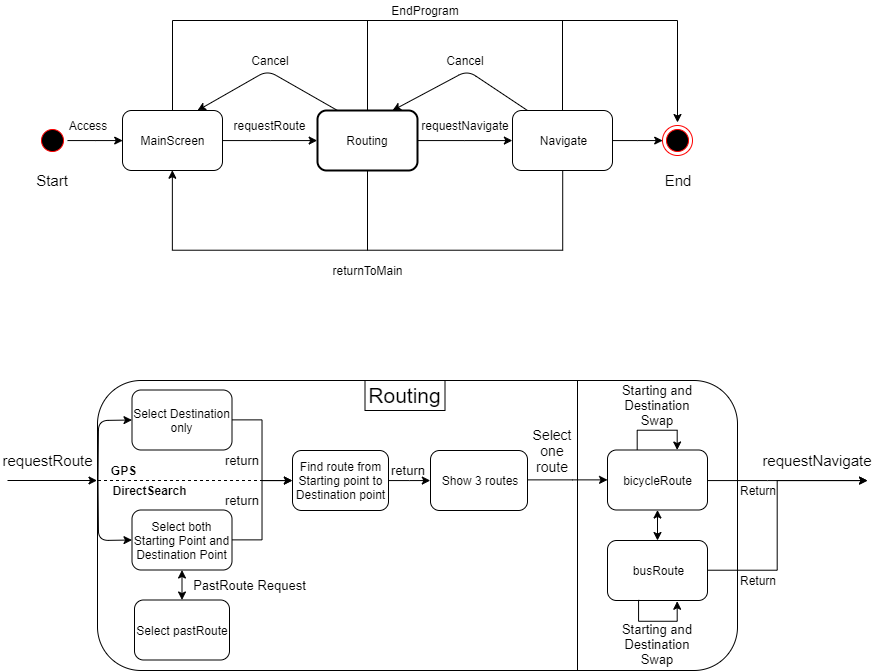

The diagram above was exported from draw.io. Its source (the exported page's mxGraphModel, read from the mxfile embedded in the PNG):
<mxGraphModel dx="2571" dy="482" grid="1" gridSize="10" guides="1" tooltips="1" connect="1" arrows="1" fold="1" page="1" pageScale="1" pageWidth="1600" pageHeight="1200" math="0" shadow="0">
  <root>
    <mxCell id="0" />
    <mxCell id="1" parent="0" />
    <mxCell id="sPg_e6eeyRZ8Q096PSEF-72" value="" style="rounded=1;whiteSpace=wrap;html=1;" vertex="1" parent="1">
      <mxGeometry x="90" y="380" width="640" height="290" as="geometry" />
    </mxCell>
    <mxCell id="sPg_e6eeyRZ8Q096PSEF-73" style="edgeStyle=orthogonalEdgeStyle;rounded=0;orthogonalLoop=1;jettySize=auto;html=1;entryX=0;entryY=0.5;entryDx=0;entryDy=0;" edge="1" parent="1" source="sPg_e6eeyRZ8Q096PSEF-74" target="sPg_e6eeyRZ8Q096PSEF-76">
      <mxGeometry relative="1" as="geometry">
        <mxPoint x="110" y="140" as="targetPoint" />
      </mxGeometry>
    </mxCell>
    <mxCell id="sPg_e6eeyRZ8Q096PSEF-74" value="" style="ellipse;html=1;shape=startState;fillColor=#000000;strokeColor=#ff0000;" vertex="1" parent="1">
      <mxGeometry x="30" y="125" width="30" height="30" as="geometry" />
    </mxCell>
    <mxCell id="sPg_e6eeyRZ8Q096PSEF-75" style="edgeStyle=orthogonalEdgeStyle;rounded=0;orthogonalLoop=1;jettySize=auto;html=1;entryX=0;entryY=0.5;entryDx=0;entryDy=0;" edge="1" parent="1" source="sPg_e6eeyRZ8Q096PSEF-76" target="sPg_e6eeyRZ8Q096PSEF-78">
      <mxGeometry relative="1" as="geometry" />
    </mxCell>
    <mxCell id="sPg_e6eeyRZ8Q096PSEF-76" value="MainScreen" style="rounded=1;whiteSpace=wrap;html=1;" vertex="1" parent="1">
      <mxGeometry x="115" y="110" width="100" height="60" as="geometry" />
    </mxCell>
    <mxCell id="sPg_e6eeyRZ8Q096PSEF-77" value="" style="edgeStyle=orthogonalEdgeStyle;rounded=0;orthogonalLoop=1;jettySize=auto;html=1;entryX=0;entryY=0.5;entryDx=0;entryDy=0;" edge="1" parent="1" source="sPg_e6eeyRZ8Q096PSEF-78" target="sPg_e6eeyRZ8Q096PSEF-81">
      <mxGeometry relative="1" as="geometry">
        <mxPoint x="430" y="140" as="targetPoint" />
      </mxGeometry>
    </mxCell>
    <mxCell id="sPg_e6eeyRZ8Q096PSEF-78" value="Routing" style="rounded=1;whiteSpace=wrap;html=1;strokeWidth=2;" vertex="1" parent="1">
      <mxGeometry x="310" y="110" width="100" height="60" as="geometry" />
    </mxCell>
    <mxCell id="sPg_e6eeyRZ8Q096PSEF-79" value="" style="edgeStyle=orthogonalEdgeStyle;rounded=0;orthogonalLoop=1;jettySize=auto;html=1;entryX=0.5;entryY=1;entryDx=0;entryDy=0;" edge="1" parent="1" source="sPg_e6eeyRZ8Q096PSEF-81" target="sPg_e6eeyRZ8Q096PSEF-76">
      <mxGeometry relative="1" as="geometry">
        <mxPoint x="555" y="250.0000000000001" as="targetPoint" />
        <Array as="points">
          <mxPoint x="555" y="250" />
          <mxPoint x="165" y="250" />
        </Array>
      </mxGeometry>
    </mxCell>
    <mxCell id="sPg_e6eeyRZ8Q096PSEF-80" style="edgeStyle=orthogonalEdgeStyle;rounded=0;orthogonalLoop=1;jettySize=auto;html=1;entryX=0;entryY=0.5;entryDx=0;entryDy=0;" edge="1" parent="1" source="sPg_e6eeyRZ8Q096PSEF-81" target="sPg_e6eeyRZ8Q096PSEF-83">
      <mxGeometry relative="1" as="geometry" />
    </mxCell>
    <mxCell id="sPg_e6eeyRZ8Q096PSEF-81" value="Navigate" style="rounded=1;whiteSpace=wrap;html=1;" vertex="1" parent="1">
      <mxGeometry x="505" y="110" width="100" height="60" as="geometry" />
    </mxCell>
    <mxCell id="sPg_e6eeyRZ8Q096PSEF-82" value="" style="endArrow=classic;html=1;" edge="1" parent="1">
      <mxGeometry width="50" height="50" relative="1" as="geometry">
        <mxPoint y="480" as="sourcePoint" />
        <mxPoint x="89.5" y="480" as="targetPoint" />
      </mxGeometry>
    </mxCell>
    <mxCell id="sPg_e6eeyRZ8Q096PSEF-83" value="" style="ellipse;html=1;shape=endState;fillColor=#000000;strokeColor=#ff0000;" vertex="1" parent="1">
      <mxGeometry x="655" y="125" width="30" height="30" as="geometry" />
    </mxCell>
    <mxCell id="sPg_e6eeyRZ8Q096PSEF-146" style="edgeStyle=orthogonalEdgeStyle;rounded=0;orthogonalLoop=1;jettySize=auto;html=1;entryX=0;entryY=0.5;entryDx=0;entryDy=0;" edge="1" parent="1" source="sPg_e6eeyRZ8Q096PSEF-85" target="sPg_e6eeyRZ8Q096PSEF-87">
      <mxGeometry relative="1" as="geometry" />
    </mxCell>
    <mxCell id="sPg_e6eeyRZ8Q096PSEF-85" value="Select Destination only" style="rounded=1;whiteSpace=wrap;html=1;" vertex="1" parent="1">
      <mxGeometry x="124.5" y="389.5" width="100" height="60" as="geometry" />
    </mxCell>
    <mxCell id="sPg_e6eeyRZ8Q096PSEF-86" value="" style="edgeStyle=orthogonalEdgeStyle;rounded=0;orthogonalLoop=1;jettySize=auto;html=1;entryX=0;entryY=0.5;entryDx=0;entryDy=0;" edge="1" parent="1" source="sPg_e6eeyRZ8Q096PSEF-87" target="sPg_e6eeyRZ8Q096PSEF-147">
      <mxGeometry relative="1" as="geometry">
        <mxPoint x="420" y="419.5" as="targetPoint" />
      </mxGeometry>
    </mxCell>
    <mxCell id="sPg_e6eeyRZ8Q096PSEF-87" value="Find route from Starting point to Destination point" style="rounded=1;whiteSpace=wrap;html=1;" vertex="1" parent="1">
      <mxGeometry x="285" y="450" width="96" height="60" as="geometry" />
    </mxCell>
    <mxCell id="sPg_e6eeyRZ8Q096PSEF-145" style="edgeStyle=orthogonalEdgeStyle;rounded=0;orthogonalLoop=1;jettySize=auto;html=1;entryX=0;entryY=0.5;entryDx=0;entryDy=0;" edge="1" parent="1" source="sPg_e6eeyRZ8Q096PSEF-91" target="sPg_e6eeyRZ8Q096PSEF-87">
      <mxGeometry relative="1" as="geometry" />
    </mxCell>
    <mxCell id="sPg_e6eeyRZ8Q096PSEF-91" value="Select both Starting Point and Destination Point" style="rounded=1;whiteSpace=wrap;html=1;" vertex="1" parent="1">
      <mxGeometry x="124.5" y="509.5" width="100" height="60" as="geometry" />
    </mxCell>
    <mxCell id="sPg_e6eeyRZ8Q096PSEF-96" value="GPS" style="text;html=1;strokeColor=none;fillColor=none;align=center;verticalAlign=middle;whiteSpace=wrap;rounded=0;fontStyle=1" vertex="1" parent="1">
      <mxGeometry x="72.5" y="460" width="85" height="20" as="geometry" />
    </mxCell>
    <mxCell id="sPg_e6eeyRZ8Q096PSEF-98" value="" style="endArrow=none;dashed=1;html=1;" edge="1" parent="1">
      <mxGeometry width="50" height="50" relative="1" as="geometry">
        <mxPoint x="90.5" y="480" as="sourcePoint" />
        <mxPoint x="260" y="480" as="targetPoint" />
      </mxGeometry>
    </mxCell>
    <mxCell id="sPg_e6eeyRZ8Q096PSEF-99" value="" style="endArrow=classic;html=1;entryX=0;entryY=0.5;entryDx=0;entryDy=0;" edge="1" parent="1" target="sPg_e6eeyRZ8Q096PSEF-85">
      <mxGeometry width="50" height="50" relative="1" as="geometry">
        <mxPoint x="90.5" y="480" as="sourcePoint" />
        <mxPoint x="125.5" y="400" as="targetPoint" />
        <Array as="points">
          <mxPoint x="91" y="420" />
        </Array>
      </mxGeometry>
    </mxCell>
    <mxCell id="sPg_e6eeyRZ8Q096PSEF-100" value="" style="endArrow=classic;html=1;entryX=0;entryY=0.5;entryDx=0;entryDy=0;" edge="1" parent="1" target="sPg_e6eeyRZ8Q096PSEF-91">
      <mxGeometry width="50" height="50" relative="1" as="geometry">
        <mxPoint x="90.5" y="480" as="sourcePoint" />
        <mxPoint x="125.5" y="570" as="targetPoint" />
        <Array as="points">
          <mxPoint x="91" y="540" />
        </Array>
      </mxGeometry>
    </mxCell>
    <mxCell id="sPg_e6eeyRZ8Q096PSEF-101" value="Access" style="text;html=1;strokeColor=none;fillColor=none;align=center;verticalAlign=middle;whiteSpace=wrap;rounded=0;" vertex="1" parent="1">
      <mxGeometry x="60" y="115" width="40" height="20" as="geometry" />
    </mxCell>
    <mxCell id="sPg_e6eeyRZ8Q096PSEF-102" value="requestRoute" style="text;html=1;strokeColor=none;fillColor=none;align=center;verticalAlign=middle;whiteSpace=wrap;rounded=0;" vertex="1" parent="1">
      <mxGeometry x="242.5" y="115" width="40" height="20" as="geometry" />
    </mxCell>
    <mxCell id="sPg_e6eeyRZ8Q096PSEF-103" value="" style="endArrow=none;html=1;entryX=0.5;entryY=1;entryDx=0;entryDy=0;" edge="1" parent="1" target="sPg_e6eeyRZ8Q096PSEF-78">
      <mxGeometry width="50" height="50" relative="1" as="geometry">
        <mxPoint x="360" y="250" as="sourcePoint" />
        <mxPoint x="365" y="170" as="targetPoint" />
      </mxGeometry>
    </mxCell>
    <mxCell id="sPg_e6eeyRZ8Q096PSEF-104" value="requestNavigate" style="text;html=1;strokeColor=none;fillColor=none;align=center;verticalAlign=middle;whiteSpace=wrap;rounded=0;" vertex="1" parent="1">
      <mxGeometry x="437.5" y="115" width="40" height="20" as="geometry" />
    </mxCell>
    <mxCell id="sPg_e6eeyRZ8Q096PSEF-105" value="returnToMain" style="text;html=1;strokeColor=none;fillColor=none;align=center;verticalAlign=middle;whiteSpace=wrap;rounded=0;" vertex="1" parent="1">
      <mxGeometry x="340" y="260" width="40" height="20" as="geometry" />
    </mxCell>
    <mxCell id="sPg_e6eeyRZ8Q096PSEF-106" value="Cancel" style="text;html=1;strokeColor=none;fillColor=none;align=center;verticalAlign=middle;whiteSpace=wrap;rounded=0;" vertex="1" parent="1">
      <mxGeometry x="437.5" y="50" width="40" height="20" as="geometry" />
    </mxCell>
    <mxCell id="sPg_e6eeyRZ8Q096PSEF-107" value="" style="endArrow=none;html=1;exitX=0.5;exitY=0;exitDx=0;exitDy=0;" edge="1" parent="1" source="sPg_e6eeyRZ8Q096PSEF-76">
      <mxGeometry width="50" height="50" relative="1" as="geometry">
        <mxPoint x="140.0000000000001" y="50" as="sourcePoint" />
        <mxPoint x="165" y="20" as="targetPoint" />
      </mxGeometry>
    </mxCell>
    <mxCell id="sPg_e6eeyRZ8Q096PSEF-108" value="" style="endArrow=none;html=1;exitX=0.5;exitY=0;exitDx=0;exitDy=0;" edge="1" parent="1" source="sPg_e6eeyRZ8Q096PSEF-78">
      <mxGeometry width="50" height="50" relative="1" as="geometry">
        <mxPoint x="350" y="95" as="sourcePoint" />
        <mxPoint x="360" y="20" as="targetPoint" />
      </mxGeometry>
    </mxCell>
    <mxCell id="sPg_e6eeyRZ8Q096PSEF-109" value="" style="endArrow=none;html=1;" edge="1" parent="1">
      <mxGeometry width="50" height="50" relative="1" as="geometry">
        <mxPoint x="165" y="20" as="sourcePoint" />
        <mxPoint x="670" y="20" as="targetPoint" />
      </mxGeometry>
    </mxCell>
    <mxCell id="sPg_e6eeyRZ8Q096PSEF-110" value="" style="endArrow=none;html=1;" edge="1" parent="1">
      <mxGeometry width="50" height="50" relative="1" as="geometry">
        <mxPoint x="555" y="110" as="sourcePoint" />
        <mxPoint x="555" y="20" as="targetPoint" />
      </mxGeometry>
    </mxCell>
    <mxCell id="sPg_e6eeyRZ8Q096PSEF-111" value="" style="endArrow=classic;html=1;" edge="1" parent="1">
      <mxGeometry width="50" height="50" relative="1" as="geometry">
        <mxPoint x="670" y="20" as="sourcePoint" />
        <mxPoint x="670" y="122" as="targetPoint" />
      </mxGeometry>
    </mxCell>
    <mxCell id="sPg_e6eeyRZ8Q096PSEF-112" value="EndProgram" style="text;html=1;strokeColor=none;fillColor=none;align=center;verticalAlign=middle;whiteSpace=wrap;rounded=0;" vertex="1" parent="1">
      <mxGeometry x="397.5" width="40" height="20" as="geometry" />
    </mxCell>
    <mxCell id="sPg_e6eeyRZ8Q096PSEF-113" style="edgeStyle=orthogonalEdgeStyle;rounded=0;orthogonalLoop=1;jettySize=auto;html=1;fontSize=15;" edge="1" parent="1" source="sPg_e6eeyRZ8Q096PSEF-115">
      <mxGeometry relative="1" as="geometry">
        <mxPoint x="860" y="480" as="targetPoint" />
        <Array as="points">
          <mxPoint x="760" y="480" />
          <mxPoint x="760" y="480" />
        </Array>
      </mxGeometry>
    </mxCell>
    <mxCell id="sPg_e6eeyRZ8Q096PSEF-114" value="" style="edgeStyle=orthogonalEdgeStyle;rounded=0;orthogonalLoop=1;jettySize=auto;html=1;fontSize=13;" edge="1" parent="1" source="sPg_e6eeyRZ8Q096PSEF-115" target="sPg_e6eeyRZ8Q096PSEF-115">
      <mxGeometry relative="1" as="geometry">
        <mxPoint x="660" y="369.5" as="targetPoint" />
        <Array as="points">
          <mxPoint x="630" y="430" />
          <mxPoint x="670" y="430" />
        </Array>
      </mxGeometry>
    </mxCell>
    <mxCell id="sPg_e6eeyRZ8Q096PSEF-115" value="bicycleRoute" style="rounded=1;whiteSpace=wrap;html=1;" vertex="1" parent="1">
      <mxGeometry x="600" y="449.5" width="100" height="60" as="geometry" />
    </mxCell>
    <mxCell id="sPg_e6eeyRZ8Q096PSEF-116" style="edgeStyle=orthogonalEdgeStyle;rounded=0;orthogonalLoop=1;jettySize=auto;html=1;fontSize=15;exitX=1;exitY=0.5;exitDx=0;exitDy=0;" edge="1" parent="1" source="sPg_e6eeyRZ8Q096PSEF-117">
      <mxGeometry relative="1" as="geometry">
        <mxPoint x="860" y="480" as="targetPoint" />
        <mxPoint x="710" y="569.8571428571429" as="sourcePoint" />
        <Array as="points">
          <mxPoint x="770" y="570" />
          <mxPoint x="770" y="480" />
        </Array>
      </mxGeometry>
    </mxCell>
    <mxCell id="sPg_e6eeyRZ8Q096PSEF-117" value="busRoute" style="rounded=1;whiteSpace=wrap;html=1;" vertex="1" parent="1">
      <mxGeometry x="600" y="540" width="100" height="60" as="geometry" />
    </mxCell>
    <mxCell id="sPg_e6eeyRZ8Q096PSEF-118" value="" style="endArrow=classic;startArrow=classic;html=1;fontSize=15;entryX=0.5;entryY=1;entryDx=0;entryDy=0;exitX=0.5;exitY=0;exitDx=0;exitDy=0;" edge="1" parent="1" source="sPg_e6eeyRZ8Q096PSEF-117" target="sPg_e6eeyRZ8Q096PSEF-115">
      <mxGeometry width="50" height="50" relative="1" as="geometry">
        <mxPoint x="610" y="565" as="sourcePoint" />
        <mxPoint x="660" y="515" as="targetPoint" />
      </mxGeometry>
    </mxCell>
    <mxCell id="sPg_e6eeyRZ8Q096PSEF-119" value="Select one route" style="text;html=1;strokeColor=none;fillColor=none;align=center;verticalAlign=middle;whiteSpace=wrap;rounded=0;fontSize=14;direction=south;" vertex="1" parent="1">
      <mxGeometry x="535" y="429.5" width="20" height="40" as="geometry" />
    </mxCell>
    <mxCell id="sPg_e6eeyRZ8Q096PSEF-120" value="requestNavigate" style="text;html=1;strokeColor=none;fillColor=none;align=center;verticalAlign=middle;whiteSpace=wrap;rounded=0;fontSize=15;" vertex="1" parent="1">
      <mxGeometry x="790" y="449.5" width="40" height="20" as="geometry" />
    </mxCell>
    <mxCell id="sPg_e6eeyRZ8Q096PSEF-121" value="requestRoute" style="text;html=1;strokeColor=none;fillColor=none;align=center;verticalAlign=middle;whiteSpace=wrap;rounded=0;fontSize=15;" vertex="1" parent="1">
      <mxGeometry x="20" y="449.5" width="40" height="20" as="geometry" />
    </mxCell>
    <mxCell id="sPg_e6eeyRZ8Q096PSEF-122" value="Start" style="text;html=1;strokeColor=none;fillColor=none;align=center;verticalAlign=middle;whiteSpace=wrap;rounded=0;fontSize=15;" vertex="1" parent="1">
      <mxGeometry x="25" y="170" width="40" height="20" as="geometry" />
    </mxCell>
    <mxCell id="sPg_e6eeyRZ8Q096PSEF-123" value="End" style="text;html=1;strokeColor=none;fillColor=none;align=center;verticalAlign=middle;whiteSpace=wrap;rounded=0;fontSize=15;" vertex="1" parent="1">
      <mxGeometry x="650" y="170" width="40" height="20" as="geometry" />
    </mxCell>
    <mxCell id="sPg_e6eeyRZ8Q096PSEF-124" value="" style="rounded=0;whiteSpace=wrap;html=1;strokeWidth=1;fontSize=15;" vertex="1" parent="1">
      <mxGeometry x="357.5" y="380" width="80" height="30" as="geometry" />
    </mxCell>
    <mxCell id="sPg_e6eeyRZ8Q096PSEF-125" value="Routing" style="text;html=1;strokeColor=none;fillColor=none;align=center;verticalAlign=middle;whiteSpace=wrap;rounded=0;fontSize=21;" vertex="1" parent="1">
      <mxGeometry x="377.5" y="385" width="40" height="20" as="geometry" />
    </mxCell>
    <mxCell id="sPg_e6eeyRZ8Q096PSEF-127" value="" style="endArrow=none;html=1;fontSize=15;exitX=0.75;exitY=1;exitDx=0;exitDy=0;" edge="1" parent="1" source="sPg_e6eeyRZ8Q096PSEF-72">
      <mxGeometry width="50" height="50" relative="1" as="geometry">
        <mxPoint x="571.4399999999999" y="704.5" as="sourcePoint" />
        <mxPoint x="570" y="380" as="targetPoint" />
      </mxGeometry>
    </mxCell>
    <mxCell id="sPg_e6eeyRZ8Q096PSEF-130" value="Select pastRoute" style="rounded=1;whiteSpace=wrap;html=1;" vertex="1" parent="1">
      <mxGeometry x="127" y="599.5" width="95" height="60" as="geometry" />
    </mxCell>
    <mxCell id="sPg_e6eeyRZ8Q096PSEF-132" value="return&lt;span style=&quot;font-family: &amp;#34;helvetica&amp;#34; , &amp;#34;arial&amp;#34; , sans-serif ; font-size: 0px ; white-space: nowrap&quot;&gt;%3CmxGraphModel%3E%3Croot%3E%3CmxCell%20id%3D%220%22%2F%3E%3CmxCell%20id%3D%221%22%20parent%3D%220%22%2F%3E%3CmxCell%20id%3D%222%22%20value%3D%22selectDstn()%22%20style%3D%22rounded%3D1%3BwhiteSpace%3Dwrap%3Bhtml%3D1%3B%22%20vertex%3D%221%22%20parent%3D%221%22%3E%3CmxGeometry%20x%3D%22160%22%20y%3D%22669.5%22%20width%3D%22100%22%20height%3D%2260%22%20as%3D%22geometry%22%2F%3E%3C%2FmxCell%3E%3C%2Froot%3E%3C%2FmxGraphModel%3E&lt;/span&gt;" style="text;html=1;strokeColor=none;fillColor=none;align=center;verticalAlign=middle;whiteSpace=wrap;rounded=0;fontSize=13;" vertex="1" parent="1">
      <mxGeometry x="215" y="450" width="40" height="20" as="geometry" />
    </mxCell>
    <mxCell id="sPg_e6eeyRZ8Q096PSEF-133" value="return&lt;span style=&quot;font-family: &amp;#34;helvetica&amp;#34; , &amp;#34;arial&amp;#34; , sans-serif ; font-size: 0px ; white-space: nowrap&quot;&gt;%3CmxGraphModel%3E%3Croot%3E%3CmxCell%20id%3D%220%22%2F%3E%3CmxCell%20id%3D%221%22%20parent%3D%220%22%2F%3E%3CmxCell%20id%3D%222%22%20value%3D%22selectDstn()%22%20style%3D%22rounded%3D1%3BwhiteSpace%3Dwrap%3Bhtml%3D1%3B%22%20vertex%3D%221%22%20parent%3D%221%22%3E%3CmxGeometry%20x%3D%22160%22%20y%3D%22669.5%22%20width%3D%22100%22%20height%3D%2260%22%20as%3D%22geometry%22%2F%3E%3C%2FmxCell%3E%3C%2Froot%3E%3C%2FmxGraphModel%3E&lt;/span&gt;" style="text;html=1;strokeColor=none;fillColor=none;align=center;verticalAlign=middle;whiteSpace=wrap;rounded=0;fontSize=13;" vertex="1" parent="1">
      <mxGeometry x="215" y="489.5" width="40" height="20" as="geometry" />
    </mxCell>
    <mxCell id="sPg_e6eeyRZ8Q096PSEF-134" value="return&lt;span style=&quot;font-family: &amp;#34;helvetica&amp;#34; , &amp;#34;arial&amp;#34; , sans-serif ; font-size: 0px ; white-space: nowrap&quot;&gt;%3CmxGraphModel%3E%3Croot%3E%3CmxCell%20id%3D%220%22%2F%3E%3CmxCell%20id%3D%221%22%20parent%3D%220%22%2F%3E%3CmxCell%20id%3D%222%22%20value%3D%22selectDstn()%22%20style%3D%22rounded%3D1%3BwhiteSpace%3Dwrap%3Bhtml%3D1%3B%22%20vertex%3D%221%22%20parent%3D%221%22%3E%3CmxGeometry%20x%3D%22160%22%20y%3D%22669.5%22%20width%3D%22100%22%20height%3D%2260%22%20as%3D%22geometry%22%2F%3E%3C%2FmxCell%3E%3C%2Froot%3E%3C%2FmxGraphModel%3E&lt;/span&gt;" style="text;html=1;strokeColor=none;fillColor=none;align=center;verticalAlign=middle;whiteSpace=wrap;rounded=0;fontSize=13;" vertex="1" parent="1">
      <mxGeometry x="381" y="459.5" width="40" height="20" as="geometry" />
    </mxCell>
    <mxCell id="sPg_e6eeyRZ8Q096PSEF-136" value="PastRoute Request" style="text;html=1;strokeColor=none;fillColor=none;align=center;verticalAlign=middle;whiteSpace=wrap;rounded=0;fontSize=13;" vertex="1" parent="1">
      <mxGeometry x="180" y="574.5" width="125" height="20" as="geometry" />
    </mxCell>
    <mxCell id="sPg_e6eeyRZ8Q096PSEF-137" value="" style="endArrow=classic;html=1;entryX=0.75;entryY=0;entryDx=0;entryDy=0;" edge="1" parent="1" target="sPg_e6eeyRZ8Q096PSEF-76">
      <mxGeometry width="50" height="50" relative="1" as="geometry">
        <mxPoint x="330" y="110" as="sourcePoint" />
        <mxPoint x="380" y="60" as="targetPoint" />
        <Array as="points">
          <mxPoint x="260" y="70" />
        </Array>
      </mxGeometry>
    </mxCell>
    <mxCell id="sPg_e6eeyRZ8Q096PSEF-138" value="" style="endArrow=classic;html=1;entryX=0.75;entryY=0;entryDx=0;entryDy=0;exitX=0.15;exitY=0;exitDx=0;exitDy=0;exitPerimeter=0;" edge="1" parent="1" source="sPg_e6eeyRZ8Q096PSEF-81" target="sPg_e6eeyRZ8Q096PSEF-78">
      <mxGeometry width="50" height="50" relative="1" as="geometry">
        <mxPoint x="533.5" y="110" as="sourcePoint" />
        <mxPoint x="583.5" y="60" as="targetPoint" />
        <Array as="points">
          <mxPoint x="460" y="70" />
        </Array>
      </mxGeometry>
    </mxCell>
    <mxCell id="sPg_e6eeyRZ8Q096PSEF-139" value="Cancel" style="text;html=1;strokeColor=none;fillColor=none;align=center;verticalAlign=middle;whiteSpace=wrap;rounded=0;" vertex="1" parent="1">
      <mxGeometry x="242.5" y="50" width="40" height="20" as="geometry" />
    </mxCell>
    <mxCell id="sPg_e6eeyRZ8Q096PSEF-140" value="Starting and Destination Swap" style="text;html=1;strokeColor=none;fillColor=none;align=center;verticalAlign=middle;whiteSpace=wrap;rounded=0;fontSize=13;" vertex="1" parent="1">
      <mxGeometry x="613" y="633" width="74" height="20" as="geometry" />
    </mxCell>
    <mxCell id="sPg_e6eeyRZ8Q096PSEF-141" value="" style="edgeStyle=orthogonalEdgeStyle;rounded=0;orthogonalLoop=1;jettySize=auto;html=1;fontSize=13;exitX=0.316;exitY=0.974;exitDx=0;exitDy=0;exitPerimeter=0;" edge="1" parent="1">
      <mxGeometry relative="1" as="geometry">
        <mxPoint x="631.0714285714287" y="599.4285714285713" as="sourcePoint" />
        <mxPoint x="669.3571428571429" y="601" as="targetPoint" />
        <Array as="points">
          <mxPoint x="631.5" y="621" />
          <mxPoint x="669.5" y="621" />
        </Array>
      </mxGeometry>
    </mxCell>
    <mxCell id="sPg_e6eeyRZ8Q096PSEF-142" value="Starting and Destination Swap" style="text;html=1;strokeColor=none;fillColor=none;align=center;verticalAlign=middle;whiteSpace=wrap;rounded=0;fontSize=13;" vertex="1" parent="1">
      <mxGeometry x="613" y="395" width="74" height="20" as="geometry" />
    </mxCell>
    <mxCell id="sPg_e6eeyRZ8Q096PSEF-149" style="edgeStyle=orthogonalEdgeStyle;rounded=0;orthogonalLoop=1;jettySize=auto;html=1;entryX=0;entryY=0.5;entryDx=0;entryDy=0;" edge="1" parent="1" source="sPg_e6eeyRZ8Q096PSEF-147" target="sPg_e6eeyRZ8Q096PSEF-115">
      <mxGeometry relative="1" as="geometry">
        <Array as="points">
          <mxPoint x="565" y="480" />
        </Array>
      </mxGeometry>
    </mxCell>
    <mxCell id="sPg_e6eeyRZ8Q096PSEF-147" value="Show 3 routes" style="rounded=1;whiteSpace=wrap;html=1;" vertex="1" parent="1">
      <mxGeometry x="423" y="450" width="97" height="60" as="geometry" />
    </mxCell>
    <mxCell id="sPg_e6eeyRZ8Q096PSEF-150" value="Return" style="text;html=1;strokeColor=none;fillColor=none;align=center;verticalAlign=middle;whiteSpace=wrap;rounded=0;" vertex="1" parent="1">
      <mxGeometry x="730" y="480" width="40" height="20" as="geometry" />
    </mxCell>
    <mxCell id="sPg_e6eeyRZ8Q096PSEF-151" value="Return" style="text;html=1;strokeColor=none;fillColor=none;align=center;verticalAlign=middle;whiteSpace=wrap;rounded=0;" vertex="1" parent="1">
      <mxGeometry x="730" y="570" width="40" height="20" as="geometry" />
    </mxCell>
    <mxCell id="sPg_e6eeyRZ8Q096PSEF-153" value="" style="endArrow=classic;startArrow=classic;html=1;exitX=0.5;exitY=0;exitDx=0;exitDy=0;" edge="1" parent="1" source="sPg_e6eeyRZ8Q096PSEF-130" target="sPg_e6eeyRZ8Q096PSEF-91">
      <mxGeometry width="50" height="50" relative="1" as="geometry">
        <mxPoint x="127" y="620" as="sourcePoint" />
        <mxPoint x="177" y="570" as="targetPoint" />
      </mxGeometry>
    </mxCell>
    <mxCell id="sPg_e6eeyRZ8Q096PSEF-157" value="DirectSearch" style="text;html=1;strokeColor=none;fillColor=none;align=center;verticalAlign=middle;whiteSpace=wrap;rounded=0;fontStyle=1" vertex="1" parent="1">
      <mxGeometry x="100" y="480" width="85" height="20" as="geometry" />
    </mxCell>
  </root>
</mxGraphModel>